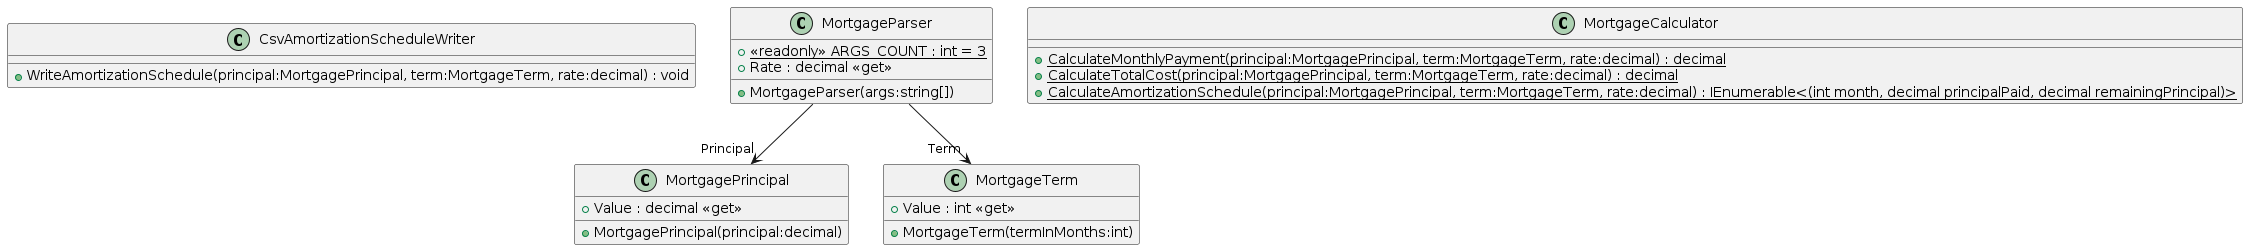

The diagram above was rendered by PlantUML. Its source (embedded in the PNG):
@startuml
class CsvAmortizationScheduleWriter {
    + WriteAmortizationSchedule(principal:MortgagePrincipal, term:MortgageTerm, rate:decimal) : void
}
class MortgageParser {
    + {static} <<readonly>> ARGS_COUNT : int = 3
    + Rate : decimal <<get>>
    + MortgageParser(args:string[])
}
MortgageParser --> "Principal" MortgagePrincipal
MortgageParser --> "Term" MortgageTerm
class MortgageCalculator {
    + {static} CalculateMonthlyPayment(principal:MortgagePrincipal, term:MortgageTerm, rate:decimal) : decimal
    + {static} CalculateTotalCost(principal:MortgagePrincipal, term:MortgageTerm, rate:decimal) : decimal
    + {static} CalculateAmortizationSchedule(principal:MortgagePrincipal, term:MortgageTerm, rate:decimal) : IEnumerable<(int month, decimal principalPaid, decimal remainingPrincipal)>
}
class MortgageTerm {
    + Value : int <<get>>
    + MortgageTerm(termInMonths:int)
}
class MortgagePrincipal {
    + Value : decimal <<get>>
    + MortgagePrincipal(principal:decimal)
}
@enduml